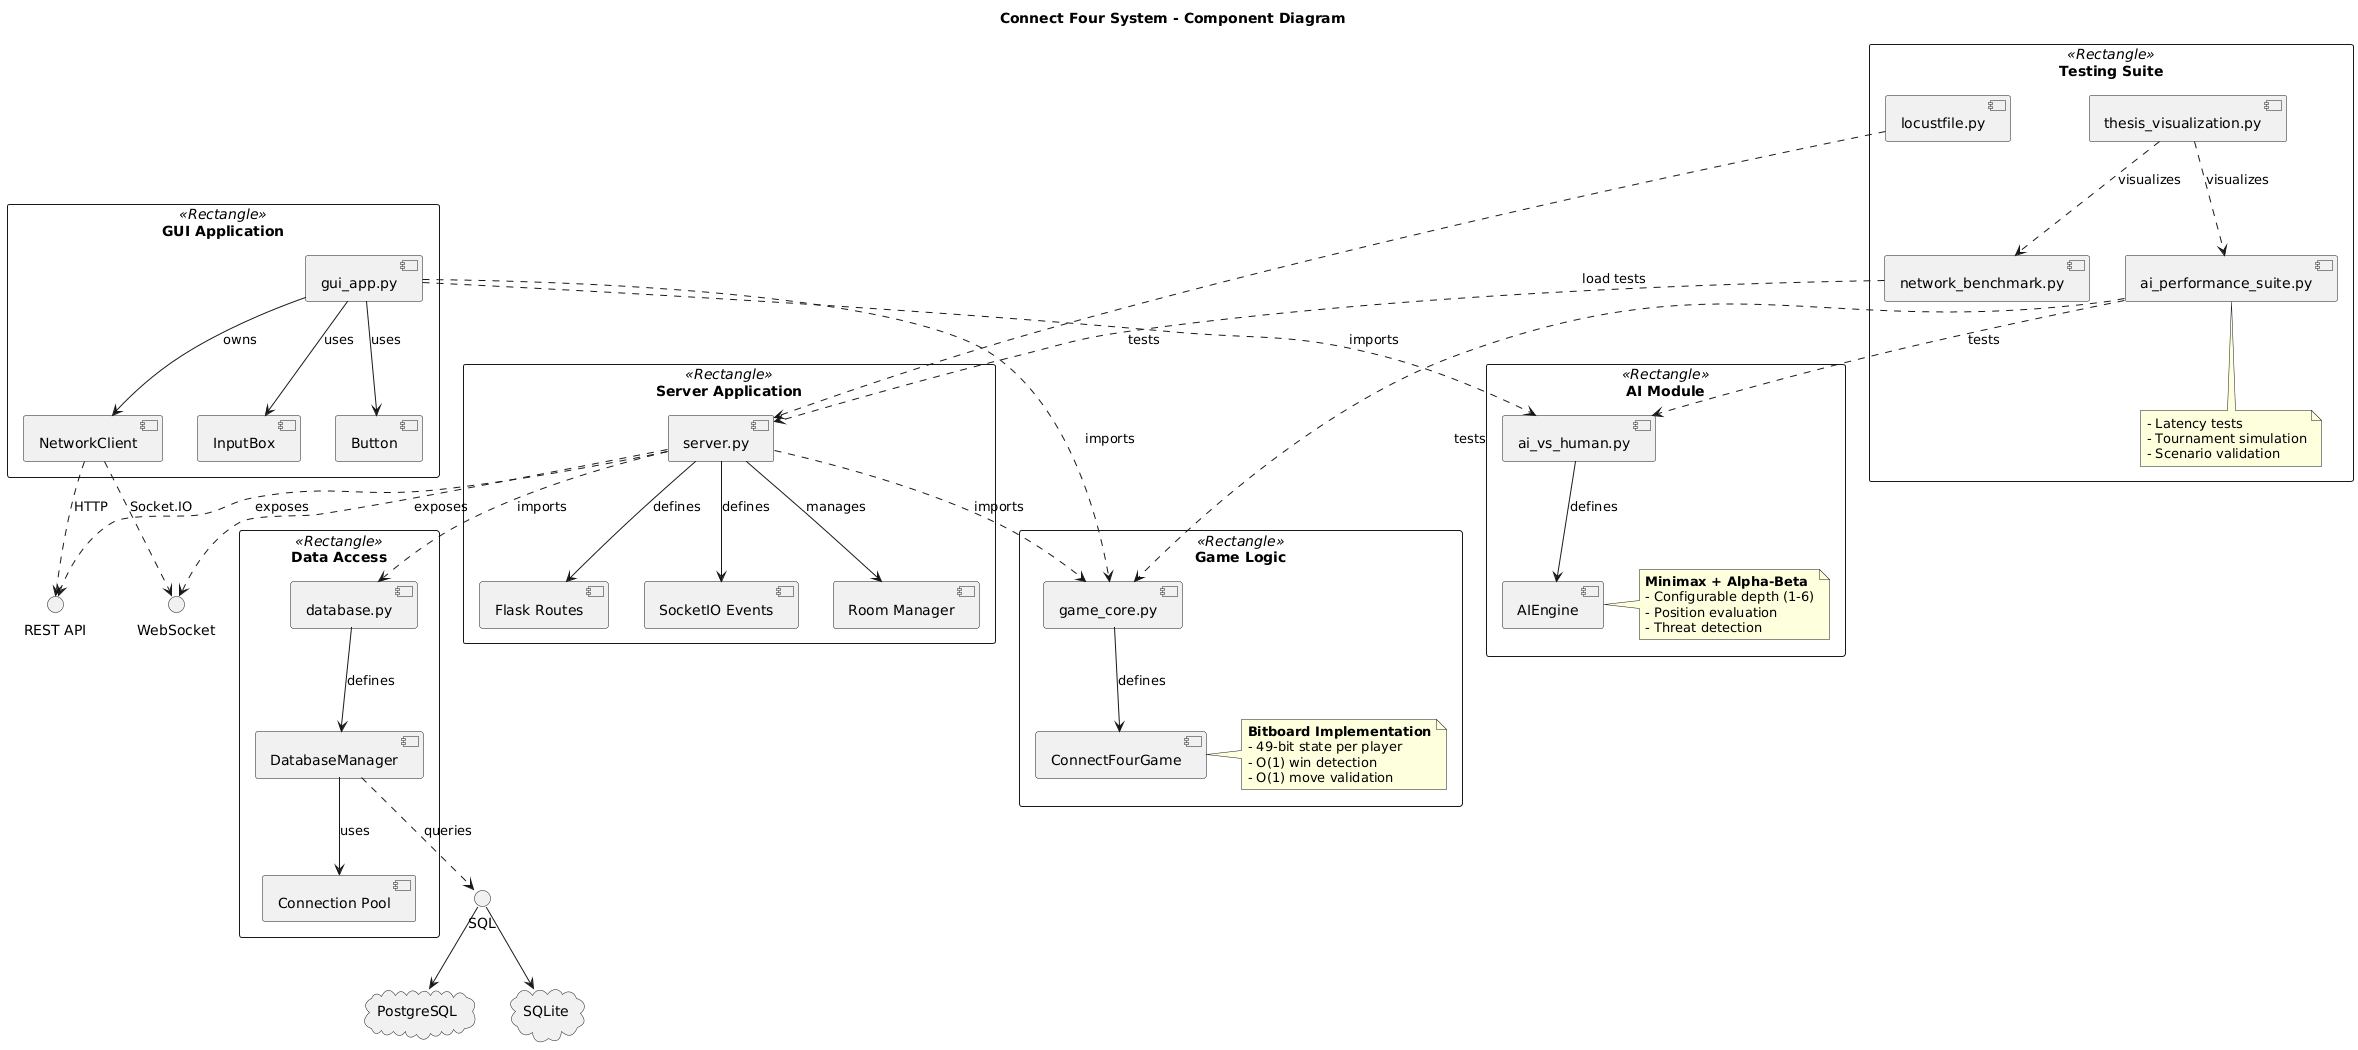

The diagram above was rendered by PlantUML. Its source (embedded in the PNG):
@startuml
title Connect Four System - Component Diagram

skinparam componentStyle uml2
skinparam packageStyle rectangle

' ========== GUI APPLICATION ==========
package "GUI Application" <<Rectangle>> {
    
    [gui_app.py] as GUI
    [InputBox] as Input
    [Button] as Btn
    [NetworkClient] as NetClient
    
    GUI --> Input : uses
    GUI --> Btn : uses
    GUI --> NetClient : owns
}

' ========== GAME LOGIC ==========
package "Game Logic" <<Rectangle>> {
    
    [game_core.py] as GameCore
    [ConnectFourGame] as Game
    
    GameCore --> Game : defines
    
    note right of Game
        **Bitboard Implementation**
        - 49-bit state per player
        - O(1) win detection
        - O(1) move validation
    end note
}

' ========== AI MODULE ==========
package "AI Module" <<Rectangle>> {
    
    [ai_vs_human.py] as AIModule
    [AIEngine] as AIEngine
    
    AIModule --> AIEngine : defines
    
    note right of AIEngine
        **Minimax + Alpha-Beta**
        - Configurable depth (1-6)
        - Position evaluation
        - Threat detection
    end note
}

' ========== SERVER ==========
package "Server Application" <<Rectangle>> {
    
    [server.py] as Server
    [Flask Routes] as Routes
    [SocketIO Events] as Events
    [Room Manager] as Rooms
    
    Server --> Routes : defines
    Server --> Events : defines
    Server --> Rooms : manages
}

' ========== DATABASE ==========
package "Data Access" <<Rectangle>> {
    
    [database.py] as DB
    [DatabaseManager] as DBMgr
    [Connection Pool] as Pool
    
    DB --> DBMgr : defines
    DBMgr --> Pool : uses
}

' ========== TESTING ==========
package "Testing Suite" <<Rectangle>> {
    
    [ai_performance_suite.py] as AISuite
    [network_benchmark.py] as NetBench
    [locustfile.py] as Locust
    [thesis_visualization.py] as Viz
    
    note bottom of AISuite
        - Latency tests
        - Tournament simulation
        - Scenario validation
    end note
}

' ========== INTERFACES ==========

interface "REST API" as RESTAPI
interface "WebSocket" as WSAPI
interface "SQL" as SQLAPI

' ========== DEPENDENCIES ==========

GUI ..> GameCore : imports
GUI ..> AIModule : imports
NetClient ..> RESTAPI : HTTP
NetClient ..> WSAPI : Socket.IO

Server ..> GameCore : imports
Server ..> RESTAPI : exposes
Server ..> WSAPI : exposes
Server ..> DB : imports

DBMgr ..> SQLAPI : queries

AISuite ..> GameCore : tests
AISuite ..> AIModule : tests
NetBench ..> Server : tests
Locust ..> Server : load tests
Viz ..> AISuite : visualizes
Viz ..> NetBench : visualizes

' ========== EXTERNAL ==========

cloud "PostgreSQL" as PG
cloud "SQLite" as SQLite

SQLAPI --> PG
SQLAPI --> SQLite
@enduml